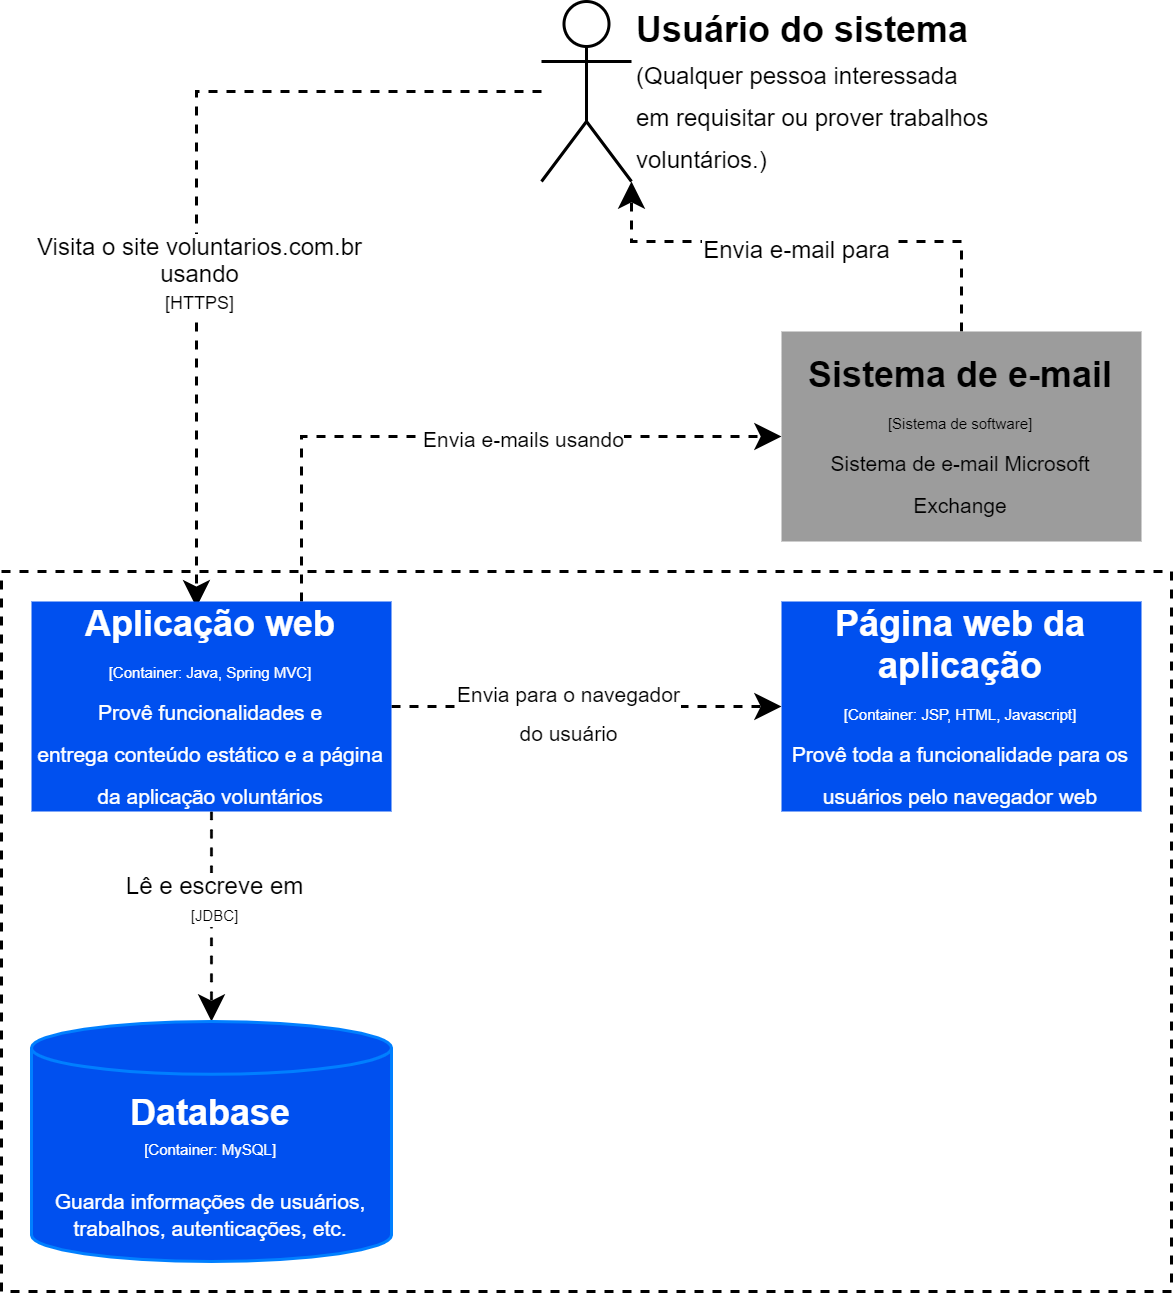

The diagram above was exported from draw.io. Its source (the exported page's mxGraphModel, read from the mxfile embedded in the PNG):
<mxGraphModel dx="852" dy="494" grid="1" gridSize="10" guides="1" tooltips="1" connect="1" arrows="1" fold="1" page="1" pageScale="1" pageWidth="827" pageHeight="1169" math="0" shadow="0">
  <root>
    <mxCell id="0" />
    <mxCell id="1" parent="0" />
    <mxCell id="SyYGRfLEKDckTmAouXDs-19" value="" style="rounded=0;whiteSpace=wrap;html=1;fontSize=8;fillColor=none;dashed=1;perimeterSpacing=0;" parent="1" vertex="1">
      <mxGeometry x="60" y="290" width="390" height="240" as="geometry" />
    </mxCell>
    <mxCell id="SyYGRfLEKDckTmAouXDs-3" style="edgeStyle=orthogonalEdgeStyle;rounded=0;orthogonalLoop=1;jettySize=auto;html=1;entryX=0.458;entryY=0.028;entryDx=0;entryDy=0;entryPerimeter=0;jumpStyle=none;jumpSize=21;dashed=1;labelPosition=right;verticalLabelPosition=middle;align=left;verticalAlign=middle;" parent="1" source="SyYGRfLEKDckTmAouXDs-1" target="SyYGRfLEKDckTmAouXDs-2" edge="1">
      <mxGeometry relative="1" as="geometry" />
    </mxCell>
    <mxCell id="SyYGRfLEKDckTmAouXDs-4" value="Visita o site voluntarios.com.br&lt;br&gt;usando&lt;br&gt;&lt;font style=&quot;font-size: 6px&quot;&gt;[HTTPS]&lt;/font&gt;" style="edgeLabel;html=1;align=center;verticalAlign=middle;resizable=0;points=[];fontSize=8;" parent="SyYGRfLEKDckTmAouXDs-3" vertex="1" connectable="0">
      <mxGeometry x="-0.109" y="1" relative="1" as="geometry">
        <mxPoint y="47.5" as="offset" />
      </mxGeometry>
    </mxCell>
    <mxCell id="SyYGRfLEKDckTmAouXDs-6" style="edgeStyle=orthogonalEdgeStyle;rounded=0;jumpStyle=none;jumpSize=21;orthogonalLoop=1;jettySize=auto;html=1;dashed=1;labelPosition=center;verticalLabelPosition=middle;align=center;verticalAlign=middle;entryX=0;entryY=0.5;entryDx=0;entryDy=0;" parent="1" source="SyYGRfLEKDckTmAouXDs-2" target="SyYGRfLEKDckTmAouXDs-10" edge="1">
      <mxGeometry relative="1" as="geometry" />
    </mxCell>
    <mxCell id="SyYGRfLEKDckTmAouXDs-7" value="&lt;font style=&quot;font-size: 7px&quot;&gt;Envia para o navegador&lt;br&gt;do usuário&lt;br&gt;&lt;/font&gt;" style="edgeLabel;html=1;align=center;verticalAlign=middle;resizable=0;points=[];" parent="SyYGRfLEKDckTmAouXDs-6" vertex="1" connectable="0">
      <mxGeometry x="0.1587" y="-2" relative="1" as="geometry">
        <mxPoint x="-16.19" y="-2" as="offset" />
      </mxGeometry>
    </mxCell>
    <mxCell id="SyYGRfLEKDckTmAouXDs-15" style="edgeStyle=orthogonalEdgeStyle;curved=1;rounded=0;jumpStyle=none;jumpSize=21;orthogonalLoop=1;jettySize=auto;html=1;dashed=1;fontSize=8;" parent="1" source="SyYGRfLEKDckTmAouXDs-2" target="SyYGRfLEKDckTmAouXDs-14" edge="1">
      <mxGeometry relative="1" as="geometry" />
    </mxCell>
    <mxCell id="SyYGRfLEKDckTmAouXDs-16" value="Lê e escreve em&lt;br&gt;&lt;font style=&quot;font-size: 5px&quot;&gt;[JDBC]&lt;/font&gt;" style="edgeLabel;html=1;align=center;verticalAlign=middle;resizable=0;points=[];fontSize=8;" parent="SyYGRfLEKDckTmAouXDs-15" vertex="1" connectable="0">
      <mxGeometry x="-0.1878" relative="1" as="geometry">
        <mxPoint as="offset" />
      </mxGeometry>
    </mxCell>
    <mxCell id="SyYGRfLEKDckTmAouXDs-17" style="edgeStyle=orthogonalEdgeStyle;rounded=0;jumpStyle=none;jumpSize=21;orthogonalLoop=1;jettySize=auto;html=1;entryX=0;entryY=0.5;entryDx=0;entryDy=0;dashed=1;fontSize=8;exitX=0.75;exitY=0;exitDx=0;exitDy=0;" parent="1" source="SyYGRfLEKDckTmAouXDs-2" target="SyYGRfLEKDckTmAouXDs-5" edge="1">
      <mxGeometry relative="1" as="geometry" />
    </mxCell>
    <mxCell id="SyYGRfLEKDckTmAouXDs-18" value="&lt;span style=&quot;font-size: 7px&quot;&gt;Envia e-mails usando&lt;/span&gt;" style="edgeLabel;html=1;align=center;verticalAlign=middle;resizable=0;points=[];fontSize=8;" parent="SyYGRfLEKDckTmAouXDs-17" vertex="1" connectable="0">
      <mxGeometry x="-0.0677" y="-1" relative="1" as="geometry">
        <mxPoint x="28.71" y="-1" as="offset" />
      </mxGeometry>
    </mxCell>
    <mxCell id="SyYGRfLEKDckTmAouXDs-2" value="&lt;font style=&quot;line-height: 90%&quot;&gt;&lt;b&gt;Aplicação web&lt;br&gt;&lt;/b&gt;&lt;span style=&quot;font-size: 5px&quot;&gt;[Container: Java, Spring MVC]&lt;/span&gt;&lt;br&gt;&lt;span style=&quot;font-size: 7px&quot;&gt;Provê funcionalidades e&lt;br&gt;entrega conteúdo estático e a página da aplicação voluntários&lt;/span&gt;&lt;br&gt;&lt;/font&gt;" style="rounded=0;whiteSpace=wrap;html=1;fillColor=#0050ef;fontColor=#ffffff;strokeColor=none;labelPosition=center;verticalLabelPosition=middle;align=center;verticalAlign=middle;" parent="1" vertex="1">
      <mxGeometry x="70" y="300" width="120" height="70" as="geometry" />
    </mxCell>
    <mxCell id="SyYGRfLEKDckTmAouXDs-1" value="&lt;b&gt;Usuário do sistema&lt;/b&gt;&lt;br&gt;&lt;font style=&quot;font-size: 8px&quot;&gt;(Qualquer pessoa interessada&lt;br&gt;em requisitar ou prover trabalhos&lt;br&gt;voluntários.)&lt;/font&gt;" style="shape=umlActor;verticalLabelPosition=middle;verticalAlign=middle;html=1;outlineConnect=0;labelPosition=right;align=left;" parent="1" vertex="1">
      <mxGeometry x="240" y="100" width="30" height="60" as="geometry" />
    </mxCell>
    <mxCell id="SyYGRfLEKDckTmAouXDs-8" style="edgeStyle=orthogonalEdgeStyle;rounded=0;jumpStyle=none;jumpSize=21;orthogonalLoop=1;jettySize=auto;html=1;dashed=1;fontSize=8;exitX=0.5;exitY=0;exitDx=0;exitDy=0;" parent="1" source="SyYGRfLEKDckTmAouXDs-5" edge="1">
      <mxGeometry relative="1" as="geometry">
        <mxPoint x="270" y="160" as="targetPoint" />
        <Array as="points">
          <mxPoint x="380" y="180" />
          <mxPoint x="270" y="180" />
        </Array>
      </mxGeometry>
    </mxCell>
    <mxCell id="SyYGRfLEKDckTmAouXDs-9" value="Envia e-mail para" style="edgeLabel;html=1;align=center;verticalAlign=middle;resizable=0;points=[];fontSize=8;" parent="SyYGRfLEKDckTmAouXDs-8" vertex="1" connectable="0">
      <mxGeometry x="0.0297" y="2" relative="1" as="geometry">
        <mxPoint x="-3.110000000000003" as="offset" />
      </mxGeometry>
    </mxCell>
    <mxCell id="SyYGRfLEKDckTmAouXDs-5" value="&lt;b&gt;Sistema de e-mail&lt;br&gt;&lt;/b&gt;&lt;font style=&quot;font-size: 5px&quot;&gt;[Sistema de software]&lt;br&gt;&lt;/font&gt;&lt;font style=&quot;font-size: 7px&quot;&gt;Sistema de e-mail Microsoft Exchange&lt;/font&gt;" style="rounded=0;whiteSpace=wrap;html=1;strokeColor=none;fillColor=#9C9C9C;" parent="1" vertex="1">
      <mxGeometry x="320" y="210" width="120" height="70" as="geometry" />
    </mxCell>
    <mxCell id="SyYGRfLEKDckTmAouXDs-10" value="&lt;font style=&quot;line-height: 90%&quot;&gt;&lt;b&gt;Página web da aplicação&lt;br&gt;&lt;/b&gt;&lt;span style=&quot;font-size: 5px&quot;&gt;[Container: JSP, HTML, Javascript]&lt;/span&gt;&lt;br&gt;&lt;span style=&quot;font-size: 7px&quot;&gt;Provê toda a funcionalidade para os usuários pelo navegador web&lt;/span&gt;&lt;br&gt;&lt;/font&gt;" style="rounded=0;whiteSpace=wrap;html=1;fillColor=#0050ef;fontColor=#ffffff;strokeColor=none;labelPosition=center;verticalLabelPosition=middle;align=center;verticalAlign=middle;" parent="1" vertex="1">
      <mxGeometry x="320" y="300" width="120" height="70" as="geometry" />
    </mxCell>
    <mxCell id="SyYGRfLEKDckTmAouXDs-14" value="&lt;font&gt;&lt;span style=&quot;font-weight: bold ; font-size: 12px&quot;&gt;Database&lt;/span&gt;&lt;br&gt;&lt;font style=&quot;font-size: 5px&quot;&gt;[Container: MySQL]&lt;br&gt;&lt;br&gt;&lt;/font&gt;&lt;font style=&quot;font-size: 7px&quot;&gt;Guarda informações de usuários, trabalhos, autenticações, etc.&lt;/font&gt;&lt;br&gt;&lt;/font&gt;" style="shape=cylinder3;whiteSpace=wrap;html=1;boundedLbl=1;backgroundOutline=1;size=8.799999999999955;fillColor=#0050ef;fontSize=8;fontColor=#ffffff;strokeColor=#007FFF;" parent="1" vertex="1">
      <mxGeometry x="70" y="440" width="120" height="80" as="geometry" />
    </mxCell>
  </root>
</mxGraphModel>